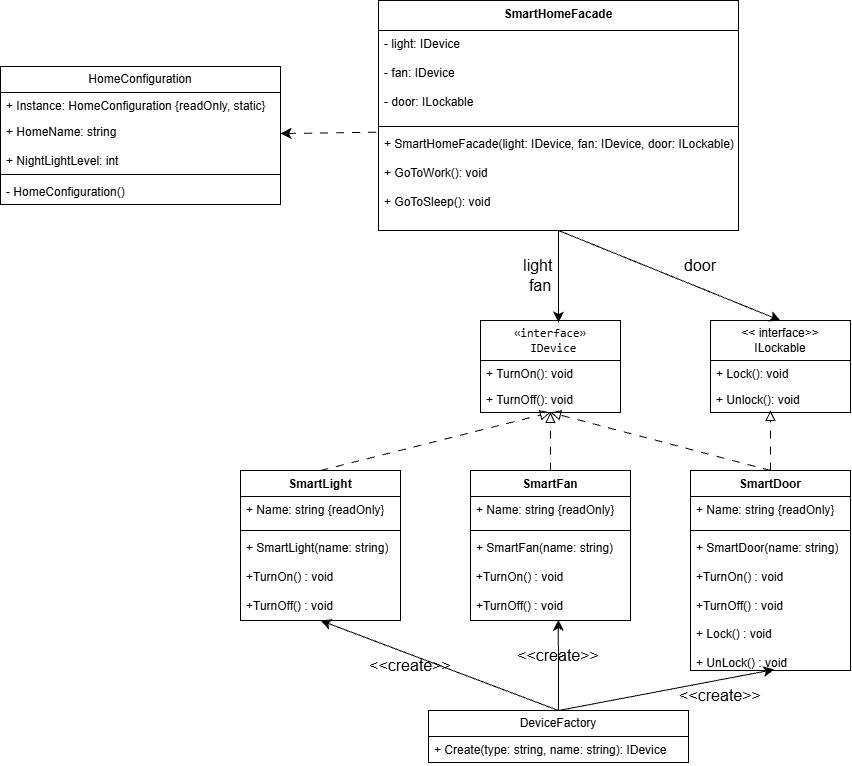

The diagram above was exported from draw.io. Its source (the exported page's mxGraphModel, read from the mxfile embedded in the PNG):
<mxGraphModel dx="2002" dy="1978" grid="1" gridSize="10" guides="1" tooltips="1" connect="1" arrows="1" fold="1" page="1" pageScale="1" pageWidth="827" pageHeight="1169" math="0" shadow="0">
  <root>
    <mxCell id="0" />
    <mxCell id="1" parent="0" />
    <mxCell id="yBMrGLq0oIQjRLV6GQ_G-1" parent="1" style="swimlane;fontStyle=0;childLayout=stackLayout;horizontal=1;startSize=40;fillColor=none;horizontalStack=0;resizeParent=1;resizeParentMax=0;resizeLast=0;collapsible=1;marginBottom=0;whiteSpace=wrap;html=1;" value="&lt;pre dir=&quot;ltr&quot;&gt;&lt;code&gt;«interface»&lt;br&gt; IDevice&lt;/code&gt;&lt;/pre&gt;" vertex="1">
      <mxGeometry height="92" width="140" x="320" y="150" as="geometry" />
    </mxCell>
    <mxCell id="yBMrGLq0oIQjRLV6GQ_G-2" parent="yBMrGLq0oIQjRLV6GQ_G-1" style="text;strokeColor=none;fillColor=none;align=left;verticalAlign=top;spacingLeft=4;spacingRight=4;overflow=hidden;rotatable=0;points=[[0,0.5],[1,0.5]];portConstraint=eastwest;whiteSpace=wrap;html=1;" value="+ TurnOn(): void" vertex="1">
      <mxGeometry height="26" width="140" y="40" as="geometry" />
    </mxCell>
    <mxCell id="yBMrGLq0oIQjRLV6GQ_G-3" parent="yBMrGLq0oIQjRLV6GQ_G-1" style="text;strokeColor=none;fillColor=none;align=left;verticalAlign=top;spacingLeft=4;spacingRight=4;overflow=hidden;rotatable=0;points=[[0,0.5],[1,0.5]];portConstraint=eastwest;whiteSpace=wrap;html=1;" value="+ TurnOff(): void" vertex="1">
      <mxGeometry height="26" width="140" y="66" as="geometry" />
    </mxCell>
    <mxCell id="yBMrGLq0oIQjRLV6GQ_G-9" parent="1" style="swimlane;fontStyle=0;childLayout=stackLayout;horizontal=1;startSize=40;fillColor=none;horizontalStack=0;resizeParent=1;resizeParentMax=0;resizeLast=0;collapsible=1;marginBottom=0;whiteSpace=wrap;html=1;" value="&amp;lt;&amp;lt; interface&amp;gt;&amp;gt;&lt;div&gt;ILockable&lt;/div&gt;" vertex="1">
      <mxGeometry height="92" width="140" x="550" y="150" as="geometry" />
    </mxCell>
    <mxCell id="yBMrGLq0oIQjRLV6GQ_G-10" parent="yBMrGLq0oIQjRLV6GQ_G-9" style="text;strokeColor=none;fillColor=none;align=left;verticalAlign=top;spacingLeft=4;spacingRight=4;overflow=hidden;rotatable=0;points=[[0,0.5],[1,0.5]];portConstraint=eastwest;whiteSpace=wrap;html=1;" value="+ Lock(): void" vertex="1">
      <mxGeometry height="26" width="140" y="40" as="geometry" />
    </mxCell>
    <mxCell id="yBMrGLq0oIQjRLV6GQ_G-11" parent="yBMrGLq0oIQjRLV6GQ_G-9" style="text;strokeColor=none;fillColor=none;align=left;verticalAlign=top;spacingLeft=4;spacingRight=4;overflow=hidden;rotatable=0;points=[[0,0.5],[1,0.5]];portConstraint=eastwest;whiteSpace=wrap;html=1;" value="+ Unlock(): void" vertex="1">
      <mxGeometry height="26" width="140" y="66" as="geometry" />
    </mxCell>
    <mxCell id="yBMrGLq0oIQjRLV6GQ_G-25" edge="1" parent="1" source="yBMrGLq0oIQjRLV6GQ_G-13" style="edgeStyle=none;curved=1;rounded=0;curveGeometry=1;orthogonalLoop=1;jettySize=auto;html=1;entryX=0.5;entryY=1;entryDx=0;entryDy=0;fontSize=12;defaultLabelBackgroundColor=page;startSize=8;endSize=8;exitX=0.5;exitY=0;exitDx=0;exitDy=0;endArrow=block;endFill=0;dashed=1;dashPattern=8 8;" target="yBMrGLq0oIQjRLV6GQ_G-1">
      <mxGeometry relative="1" as="geometry" />
    </mxCell>
    <mxCell id="yBMrGLq0oIQjRLV6GQ_G-13" parent="1" style="swimlane;fontStyle=1;align=center;verticalAlign=top;childLayout=stackLayout;horizontal=1;startSize=26;horizontalStack=0;resizeParent=1;resizeParentMax=0;resizeLast=0;collapsible=1;marginBottom=0;whiteSpace=wrap;html=1;" value="SmartLight" vertex="1">
      <mxGeometry height="150" width="160" x="80" y="300" as="geometry" />
    </mxCell>
    <mxCell id="yBMrGLq0oIQjRLV6GQ_G-14" parent="yBMrGLq0oIQjRLV6GQ_G-13" style="text;strokeColor=none;fillColor=none;align=left;verticalAlign=top;spacingLeft=4;spacingRight=4;overflow=hidden;rotatable=0;points=[[0,0.5],[1,0.5]];portConstraint=eastwest;whiteSpace=wrap;html=1;" value="+ Name: string {readOnly}" vertex="1">
      <mxGeometry height="30" width="160" y="26" as="geometry" />
    </mxCell>
    <mxCell id="yBMrGLq0oIQjRLV6GQ_G-15" parent="yBMrGLq0oIQjRLV6GQ_G-13" style="line;strokeWidth=1;fillColor=none;align=left;verticalAlign=middle;spacingTop=-1;spacingLeft=3;spacingRight=3;rotatable=0;labelPosition=right;points=[];portConstraint=eastwest;strokeColor=inherit;labelPerimeter=1;" value="" vertex="1">
      <mxGeometry height="8" width="160" y="56" as="geometry" />
    </mxCell>
    <mxCell id="yBMrGLq0oIQjRLV6GQ_G-16" parent="yBMrGLq0oIQjRLV6GQ_G-13" style="text;strokeColor=none;fillColor=none;align=left;verticalAlign=top;spacingLeft=4;spacingRight=4;overflow=hidden;rotatable=0;points=[[0,0.5],[1,0.5]];portConstraint=eastwest;whiteSpace=wrap;html=1;" value="&lt;div&gt;+ SmartLight(name: string)&lt;/div&gt;&lt;div&gt;&lt;br&gt;&lt;/div&gt;+TurnOn() : void&lt;div&gt;&lt;div&gt;&lt;br&gt;&lt;/div&gt;&lt;div&gt;+TurnOff() : void&amp;nbsp;&lt;/div&gt;&lt;/div&gt;" vertex="1">
      <mxGeometry height="86" width="160" y="64" as="geometry" />
    </mxCell>
    <mxCell id="yBMrGLq0oIQjRLV6GQ_G-26" edge="1" parent="1" source="yBMrGLq0oIQjRLV6GQ_G-17" style="edgeStyle=none;curved=1;rounded=0;curveGeometry=1;orthogonalLoop=1;jettySize=auto;html=1;entryX=0.5;entryY=1;entryDx=0;entryDy=0;fontSize=12;defaultLabelBackgroundColor=page;startSize=8;endSize=8;endArrow=block;endFill=0;dashed=1;dashPattern=8 8;" target="yBMrGLq0oIQjRLV6GQ_G-1">
      <mxGeometry relative="1" as="geometry" />
    </mxCell>
    <mxCell id="yBMrGLq0oIQjRLV6GQ_G-17" parent="1" style="swimlane;fontStyle=1;align=center;verticalAlign=top;childLayout=stackLayout;horizontal=1;startSize=26;horizontalStack=0;resizeParent=1;resizeParentMax=0;resizeLast=0;collapsible=1;marginBottom=0;whiteSpace=wrap;html=1;" value="SmartFan" vertex="1">
      <mxGeometry height="150" width="160" x="310" y="300" as="geometry" />
    </mxCell>
    <mxCell id="yBMrGLq0oIQjRLV6GQ_G-18" parent="yBMrGLq0oIQjRLV6GQ_G-17" style="text;strokeColor=none;fillColor=none;align=left;verticalAlign=top;spacingLeft=4;spacingRight=4;overflow=hidden;rotatable=0;points=[[0,0.5],[1,0.5]];portConstraint=eastwest;whiteSpace=wrap;html=1;" value="+ Name: string {readOnly}" vertex="1">
      <mxGeometry height="30" width="160" y="26" as="geometry" />
    </mxCell>
    <mxCell id="yBMrGLq0oIQjRLV6GQ_G-19" parent="yBMrGLq0oIQjRLV6GQ_G-17" style="line;strokeWidth=1;fillColor=none;align=left;verticalAlign=middle;spacingTop=-1;spacingLeft=3;spacingRight=3;rotatable=0;labelPosition=right;points=[];portConstraint=eastwest;strokeColor=inherit;labelPerimeter=1;" value="" vertex="1">
      <mxGeometry height="8" width="160" y="56" as="geometry" />
    </mxCell>
    <mxCell id="yBMrGLq0oIQjRLV6GQ_G-20" parent="yBMrGLq0oIQjRLV6GQ_G-17" style="text;strokeColor=none;fillColor=none;align=left;verticalAlign=top;spacingLeft=4;spacingRight=4;overflow=hidden;rotatable=0;points=[[0,0.5],[1,0.5]];portConstraint=eastwest;whiteSpace=wrap;html=1;" value="&lt;div&gt;+ SmartFan(name: string)&lt;/div&gt;&lt;div&gt;&lt;br&gt;&lt;/div&gt;+TurnOn() : void&lt;div&gt;&lt;br&gt;&lt;/div&gt;&lt;div&gt;+TurnOff() : void&amp;nbsp;&lt;/div&gt;" vertex="1">
      <mxGeometry height="86" width="160" y="64" as="geometry" />
    </mxCell>
    <mxCell id="yBMrGLq0oIQjRLV6GQ_G-27" edge="1" parent="1" source="yBMrGLq0oIQjRLV6GQ_G-21" style="edgeStyle=none;curved=1;rounded=0;curveGeometry=1;orthogonalLoop=1;jettySize=auto;html=1;entryX=0.5;entryY=1;entryDx=0;entryDy=0;fontSize=12;defaultLabelBackgroundColor=page;startSize=8;endSize=8;exitX=0.5;exitY=0;exitDx=0;exitDy=0;endArrow=block;endFill=0;dashed=1;dashPattern=8 8;" target="yBMrGLq0oIQjRLV6GQ_G-1">
      <mxGeometry relative="1" as="geometry" />
    </mxCell>
    <mxCell id="yBMrGLq0oIQjRLV6GQ_G-28" edge="1" parent="1" source="yBMrGLq0oIQjRLV6GQ_G-21" style="edgeStyle=none;curved=1;rounded=0;curveGeometry=1;orthogonalLoop=1;jettySize=auto;html=1;fontSize=12;defaultLabelBackgroundColor=page;startSize=8;endSize=8;endArrow=block;endFill=0;dashed=1;dashPattern=8 8;">
      <mxGeometry relative="1" as="geometry">
        <mxPoint x="610" y="240" as="targetPoint" />
      </mxGeometry>
    </mxCell>
    <mxCell id="yBMrGLq0oIQjRLV6GQ_G-21" parent="1" style="swimlane;fontStyle=1;align=center;verticalAlign=top;childLayout=stackLayout;horizontal=1;startSize=26;horizontalStack=0;resizeParent=1;resizeParentMax=0;resizeLast=0;collapsible=1;marginBottom=0;whiteSpace=wrap;html=1;" value="SmartDoor" vertex="1">
      <mxGeometry height="200" width="160" x="530" y="300" as="geometry" />
    </mxCell>
    <mxCell id="yBMrGLq0oIQjRLV6GQ_G-22" parent="yBMrGLq0oIQjRLV6GQ_G-21" style="text;strokeColor=none;fillColor=none;align=left;verticalAlign=top;spacingLeft=4;spacingRight=4;overflow=hidden;rotatable=0;points=[[0,0.5],[1,0.5]];portConstraint=eastwest;whiteSpace=wrap;html=1;" value="+ Name: string {readOnly}" vertex="1">
      <mxGeometry height="30" width="160" y="26" as="geometry" />
    </mxCell>
    <mxCell id="yBMrGLq0oIQjRLV6GQ_G-23" parent="yBMrGLq0oIQjRLV6GQ_G-21" style="line;strokeWidth=1;fillColor=none;align=left;verticalAlign=middle;spacingTop=-1;spacingLeft=3;spacingRight=3;rotatable=0;labelPosition=right;points=[];portConstraint=eastwest;strokeColor=inherit;labelPerimeter=1;" value="" vertex="1">
      <mxGeometry height="8" width="160" y="56" as="geometry" />
    </mxCell>
    <mxCell id="yBMrGLq0oIQjRLV6GQ_G-24" parent="yBMrGLq0oIQjRLV6GQ_G-21" style="text;strokeColor=none;fillColor=none;align=left;verticalAlign=top;spacingLeft=4;spacingRight=4;overflow=hidden;rotatable=0;points=[[0,0.5],[1,0.5]];portConstraint=eastwest;whiteSpace=wrap;html=1;" value="&lt;div&gt;+ SmartDoor(name: string)&lt;/div&gt;&lt;div&gt;&lt;br&gt;&lt;/div&gt;+TurnOn() : void&lt;div&gt;&lt;br&gt;&lt;/div&gt;&lt;div&gt;+TurnOff() : void&amp;nbsp;&lt;/div&gt;&lt;div&gt;&lt;br&gt;&lt;/div&gt;&lt;div&gt;+ Lock() : void&lt;/div&gt;&lt;div&gt;&lt;br&gt;&lt;/div&gt;&lt;div&gt;+ UnLock() : void&lt;/div&gt;" vertex="1">
      <mxGeometry height="136" width="160" y="64" as="geometry" />
    </mxCell>
    <mxCell id="yBMrGLq0oIQjRLV6GQ_G-36" edge="1" parent="1" source="yBMrGLq0oIQjRLV6GQ_G-29" style="edgeStyle=none;curved=1;rounded=0;curveGeometry=1;orthogonalLoop=1;jettySize=auto;html=1;entryX=0.5;entryY=0;entryDx=0;entryDy=0;fontSize=12;defaultLabelBackgroundColor=page;startSize=8;endSize=8;exitX=0.5;exitY=1;exitDx=0;exitDy=0;" target="yBMrGLq0oIQjRLV6GQ_G-9">
      <mxGeometry relative="1" as="geometry" />
    </mxCell>
    <mxCell id="yBMrGLq0oIQjRLV6GQ_G-29" parent="1" style="swimlane;fontStyle=1;align=center;verticalAlign=top;childLayout=stackLayout;horizontal=1;startSize=30;horizontalStack=0;resizeParent=1;resizeParentMax=0;resizeLast=0;collapsible=1;marginBottom=0;whiteSpace=wrap;html=1;" value="SmartHomeFacade" vertex="1">
      <mxGeometry height="230" width="360" x="218" y="-170" as="geometry" />
    </mxCell>
    <mxCell id="yBMrGLq0oIQjRLV6GQ_G-30" parent="yBMrGLq0oIQjRLV6GQ_G-29" style="text;strokeColor=none;fillColor=none;align=left;verticalAlign=top;spacingLeft=4;spacingRight=4;overflow=hidden;rotatable=0;points=[[0,0.5],[1,0.5]];portConstraint=eastwest;whiteSpace=wrap;html=1;" value="- light: IDevice&lt;div&gt;&lt;br&gt;&lt;/div&gt;&lt;div&gt;- fan: IDevice&lt;/div&gt;&lt;div&gt;&lt;br&gt;&lt;/div&gt;&lt;div&gt;- door: ILockable&lt;/div&gt;" vertex="1">
      <mxGeometry height="92" width="360" y="30" as="geometry" />
    </mxCell>
    <mxCell id="yBMrGLq0oIQjRLV6GQ_G-31" parent="yBMrGLq0oIQjRLV6GQ_G-29" style="line;strokeWidth=1;fillColor=none;align=left;verticalAlign=middle;spacingTop=-1;spacingLeft=3;spacingRight=3;rotatable=0;labelPosition=right;points=[];portConstraint=eastwest;strokeColor=inherit;labelPerimeter=1;" value="" vertex="1">
      <mxGeometry height="8" width="360" y="122" as="geometry" />
    </mxCell>
    <mxCell id="yBMrGLq0oIQjRLV6GQ_G-32" parent="yBMrGLq0oIQjRLV6GQ_G-29" style="text;strokeColor=none;fillColor=none;align=left;verticalAlign=top;spacingLeft=4;spacingRight=4;overflow=hidden;rotatable=0;points=[[0,0.5],[1,0.5]];portConstraint=eastwest;whiteSpace=wrap;html=1;" value="+ SmartHomeFacade(light: IDevice, fan: IDevice, door: ILockable)&lt;div&gt;&lt;br&gt;&lt;/div&gt;&lt;div&gt;+ GoToWork(): void&amp;nbsp;&lt;/div&gt;&lt;div&gt;&lt;br&gt;&lt;/div&gt;&lt;div&gt;+ GoToSleep(): void&lt;/div&gt;" vertex="1">
      <mxGeometry height="100" width="360" y="130" as="geometry" />
    </mxCell>
    <mxCell id="yBMrGLq0oIQjRLV6GQ_G-33" edge="1" parent="1" source="yBMrGLq0oIQjRLV6GQ_G-29" style="edgeStyle=none;curved=1;rounded=0;curveGeometry=1;orthogonalLoop=1;jettySize=auto;html=1;entryX=0.557;entryY=0.022;entryDx=0;entryDy=0;entryPerimeter=0;fontSize=12;defaultLabelBackgroundColor=page;startSize=8;endSize=8;" target="yBMrGLq0oIQjRLV6GQ_G-1">
      <mxGeometry relative="1" as="geometry" />
    </mxCell>
    <mxCell id="yBMrGLq0oIQjRLV6GQ_G-34" parent="1" style="text;html=1;whiteSpace=wrap;strokeColor=none;fillColor=none;align=center;verticalAlign=middle;rounded=0;fontSize=16;" value="light&amp;nbsp; fan" vertex="1">
      <mxGeometry height="30" width="60" x="350" y="90" as="geometry" />
    </mxCell>
    <mxCell id="yBMrGLq0oIQjRLV6GQ_G-37" parent="1" style="text;html=1;whiteSpace=wrap;strokeColor=none;fillColor=none;align=center;verticalAlign=middle;rounded=0;fontSize=16;" value="door" vertex="1">
      <mxGeometry height="30" width="60" x="510" y="80" as="geometry" />
    </mxCell>
    <mxCell id="yBMrGLq0oIQjRLV6GQ_G-38" parent="1" style="swimlane;fontStyle=0;childLayout=stackLayout;horizontal=1;startSize=26;fillColor=none;horizontalStack=0;resizeParent=1;resizeParentMax=0;resizeLast=0;collapsible=1;marginBottom=0;whiteSpace=wrap;html=1;" value="DeviceFactory" vertex="1">
      <mxGeometry height="52" width="260" x="268" y="540" as="geometry" />
    </mxCell>
    <mxCell id="yBMrGLq0oIQjRLV6GQ_G-39" parent="yBMrGLq0oIQjRLV6GQ_G-38" style="text;strokeColor=none;fillColor=none;align=left;verticalAlign=top;spacingLeft=4;spacingRight=4;overflow=hidden;rotatable=0;points=[[0,0.5],[1,0.5]];portConstraint=eastwest;whiteSpace=wrap;html=1;" value="+ Create(type: string, name: string): IDevice" vertex="1">
      <mxGeometry height="26" width="260" y="26" as="geometry" />
    </mxCell>
    <mxCell id="yBMrGLq0oIQjRLV6GQ_G-42" edge="1" parent="1" source="yBMrGLq0oIQjRLV6GQ_G-38" style="edgeStyle=none;curved=1;rounded=0;curveGeometry=1;orthogonalLoop=1;jettySize=auto;html=1;entryX=0.5;entryY=1;entryDx=0;entryDy=0;entryPerimeter=0;fontSize=12;defaultLabelBackgroundColor=page;startSize=8;endSize=8;exitX=0.5;exitY=0;exitDx=0;exitDy=0;" target="yBMrGLq0oIQjRLV6GQ_G-16">
      <mxGeometry relative="1" as="geometry" />
    </mxCell>
    <mxCell id="yBMrGLq0oIQjRLV6GQ_G-43" edge="1" parent="1" source="yBMrGLq0oIQjRLV6GQ_G-38" style="edgeStyle=none;curved=1;rounded=0;curveGeometry=1;orthogonalLoop=1;jettySize=auto;html=1;entryX=0.549;entryY=0.991;entryDx=0;entryDy=0;entryPerimeter=0;fontSize=12;defaultLabelBackgroundColor=page;startSize=8;endSize=8;" target="yBMrGLq0oIQjRLV6GQ_G-20">
      <mxGeometry relative="1" as="geometry" />
    </mxCell>
    <mxCell id="yBMrGLq0oIQjRLV6GQ_G-44" edge="1" parent="1" source="yBMrGLq0oIQjRLV6GQ_G-38" style="edgeStyle=none;curved=1;rounded=0;curveGeometry=1;orthogonalLoop=1;jettySize=auto;html=1;entryX=0.523;entryY=0.993;entryDx=0;entryDy=0;entryPerimeter=0;fontSize=12;defaultLabelBackgroundColor=page;startSize=8;endSize=8;exitX=0.5;exitY=0;exitDx=0;exitDy=0;" target="yBMrGLq0oIQjRLV6GQ_G-24">
      <mxGeometry relative="1" as="geometry" />
    </mxCell>
    <mxCell id="yBMrGLq0oIQjRLV6GQ_G-45" parent="1" style="text;html=1;whiteSpace=wrap;strokeColor=none;fillColor=none;align=center;verticalAlign=middle;rounded=0;fontSize=16;" value="&amp;lt;&amp;lt;create&amp;gt;&amp;gt;" vertex="1">
      <mxGeometry height="30" width="60" x="220" y="480" as="geometry" />
    </mxCell>
    <mxCell id="yBMrGLq0oIQjRLV6GQ_G-46" parent="1" style="text;html=1;whiteSpace=wrap;strokeColor=none;fillColor=none;align=center;verticalAlign=middle;rounded=0;fontSize=16;" value="&amp;lt;&amp;lt;create&amp;gt;&amp;gt;" vertex="1">
      <mxGeometry height="30" width="60" x="368" y="470" as="geometry" />
    </mxCell>
    <mxCell id="yBMrGLq0oIQjRLV6GQ_G-47" parent="1" style="text;html=1;whiteSpace=wrap;strokeColor=none;fillColor=none;align=center;verticalAlign=middle;rounded=0;fontSize=16;" value="&amp;lt;&amp;lt;create&amp;gt;&amp;gt;" vertex="1">
      <mxGeometry height="30" width="60" x="530" y="510" as="geometry" />
    </mxCell>
    <mxCell id="yBMrGLq0oIQjRLV6GQ_G-48" parent="1" style="swimlane;fontStyle=0;childLayout=stackLayout;horizontal=1;startSize=26;fillColor=none;horizontalStack=0;resizeParent=1;resizeParentMax=0;resizeLast=0;collapsible=1;marginBottom=0;whiteSpace=wrap;html=1;" value="HomeConfiguration" vertex="1">
      <mxGeometry height="138" width="280" x="-160" y="-104" as="geometry" />
    </mxCell>
    <mxCell id="yBMrGLq0oIQjRLV6GQ_G-50" parent="yBMrGLq0oIQjRLV6GQ_G-48" style="text;strokeColor=none;fillColor=none;align=left;verticalAlign=top;spacingLeft=4;spacingRight=4;overflow=hidden;rotatable=0;points=[[0,0.5],[1,0.5]];portConstraint=eastwest;whiteSpace=wrap;html=1;" value="+ Instance: HomeConfiguration {readOnly, static}&amp;nbsp;&amp;nbsp;" vertex="1">
      <mxGeometry height="26" width="280" y="26" as="geometry" />
    </mxCell>
    <mxCell id="yBMrGLq0oIQjRLV6GQ_G-51" parent="yBMrGLq0oIQjRLV6GQ_G-48" style="text;strokeColor=none;fillColor=none;align=left;verticalAlign=top;spacingLeft=4;spacingRight=4;overflow=hidden;rotatable=0;points=[[0,0.5],[1,0.5]];portConstraint=eastwest;whiteSpace=wrap;html=1;" value="+ HomeName: string&lt;div&gt;&lt;br&gt;&lt;/div&gt;&lt;div&gt;+ NightLightLevel: int&lt;/div&gt;" vertex="1">
      <mxGeometry height="52" width="280" y="52" as="geometry" />
    </mxCell>
    <mxCell id="yBMrGLq0oIQjRLV6GQ_G-55" parent="yBMrGLq0oIQjRLV6GQ_G-48" style="line;strokeWidth=1;fillColor=none;align=left;verticalAlign=middle;spacingTop=-1;spacingLeft=3;spacingRight=3;rotatable=0;labelPosition=right;points=[];portConstraint=eastwest;strokeColor=inherit;labelPerimeter=1;" value="" vertex="1">
      <mxGeometry height="8" width="280" y="104" as="geometry" />
    </mxCell>
    <mxCell id="yBMrGLq0oIQjRLV6GQ_G-49" parent="yBMrGLq0oIQjRLV6GQ_G-48" style="text;strokeColor=none;fillColor=none;align=left;verticalAlign=top;spacingLeft=4;spacingRight=4;overflow=hidden;rotatable=0;points=[[0,0.5],[1,0.5]];portConstraint=eastwest;whiteSpace=wrap;html=1;" value="- HomeConfiguration()" vertex="1">
      <mxGeometry height="26" width="280" y="112" as="geometry" />
    </mxCell>
    <mxCell id="yBMrGLq0oIQjRLV6GQ_G-53" edge="1" parent="1" source="yBMrGLq0oIQjRLV6GQ_G-48" style="edgeStyle=none;curved=1;rounded=0;curveGeometry=1;orthogonalLoop=1;jettySize=auto;html=1;entryX=-0.002;entryY=0.017;entryDx=0;entryDy=0;entryPerimeter=0;fontSize=12;defaultLabelBackgroundColor=page;startSize=8;endSize=8;startArrow=classic;startFill=1;endArrow=none;endFill=0;dashed=1;dashPattern=8 8;" target="yBMrGLq0oIQjRLV6GQ_G-32">
      <mxGeometry relative="1" as="geometry" />
    </mxCell>
  </root>
</mxGraphModel>